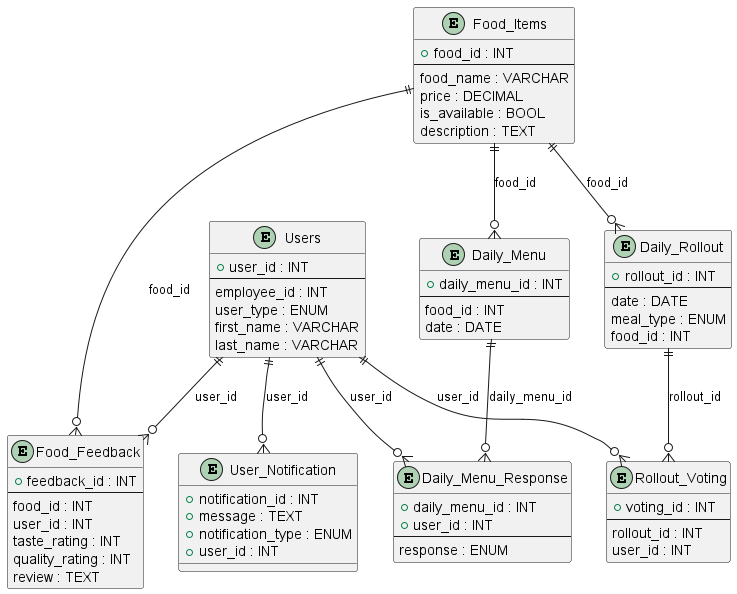

The diagram above was rendered by PlantUML. Its source (embedded in the PNG):
@startuml
entity "Users" {
    + user_id : INT
    --
    employee_id : INT
    user_type : ENUM
    first_name : VARCHAR
    last_name : VARCHAR
}

entity "Food_Items" {
    + food_id : INT
    --
    food_name : VARCHAR
    price : DECIMAL
    is_available : BOOL
    description : TEXT
}

entity "Food_Feedback" {
    + feedback_id : INT
    --
    food_id : INT
    user_id : INT
    taste_rating : INT
    quality_rating : INT
    review : TEXT
}

entity "Daily_Rollout" {
    + rollout_id : INT
    --
    date : DATE
    meal_type : ENUM
    food_id : INT
}

entity "Rollout_Voting" {
    + voting_id : INT
    --
    rollout_id : INT
    user_id : INT
}

entity "Daily_Menu" {
    + daily_menu_id : INT
    --
    food_id : INT
    date : DATE
}

entity "Daily_Menu_Response" {
    + daily_menu_id : INT
    + user_id : INT
    --
    response : ENUM
}

entity "User_Notification" {
    + notification_id : INT
    + message : TEXT
    + notification_type : ENUM
    + user_id : INT
}

Users ||--o{ Food_Feedback : "user_id"
Food_Items ||--o{ Food_Feedback : "food_id"

Food_Items ||--o{ Daily_Rollout : "food_id"

Daily_Rollout ||--o{ Rollout_Voting : "rollout_id"
Users ||--o{ Rollout_Voting : "user_id"

Food_Items ||--o{ Daily_Menu : "food_id"

Daily_Menu ||--o{ Daily_Menu_Response : "daily_menu_id"
Users ||--o{ Daily_Menu_Response : "user_id"

Users ||--o{ User_Notification : "user_id"
@enduml